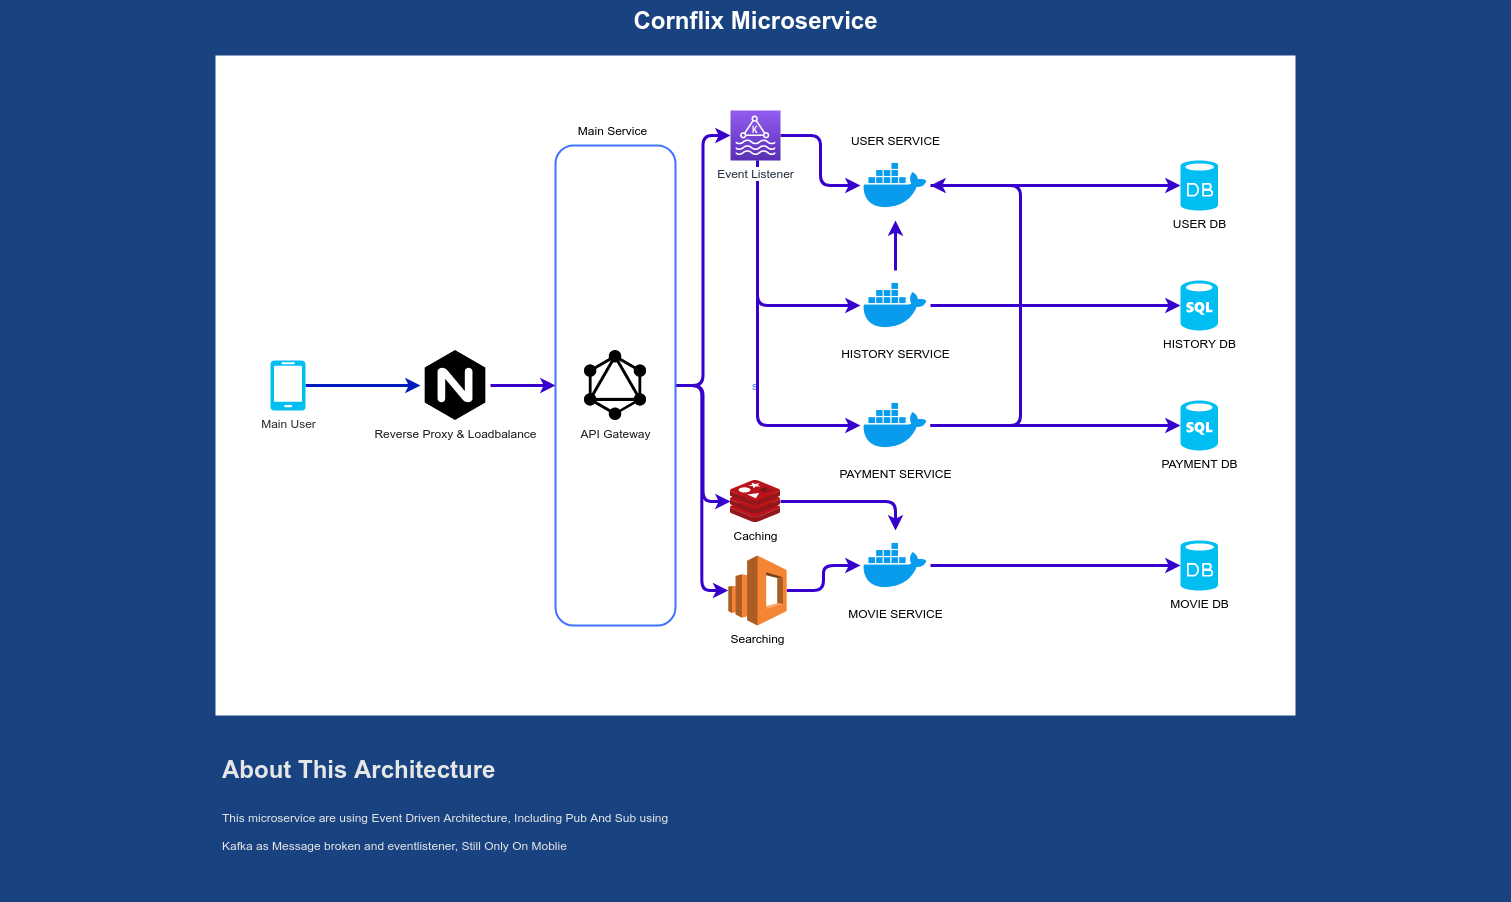

The diagram above was exported from draw.io. Its source (the exported page's mxGraphModel, read from the mxfile embedded in the PNG):
<mxGraphModel dx="1447" dy="767" grid="1" gridSize="10" guides="1" tooltips="1" connect="1" arrows="1" fold="1" page="1" pageScale="1.5" pageWidth="1169" pageHeight="826" background="#184380" math="0" shadow="0">
  <root>
    <mxCell id="0" style=";html=1;" />
    <mxCell id="1" style=";html=1;" parent="0" />
    <mxCell id="23046e2b9bb16c14-113" value="Cornflix Microservice" style="text;strokeColor=none;fillColor=none;html=1;fontSize=24;fontStyle=1;verticalAlign=middle;align=center;shadow=0;fontColor=#FFFFFF;rounded=1;" parent="1" vertex="1">
      <mxGeometry x="120" y="40" width="1510" height="40" as="geometry" />
    </mxCell>
    <mxCell id="uDrbmgUzQRw74868jUo0-8" value="s" style="rounded=0;whiteSpace=wrap;html=1;fontColor=#4073FF;strokeColor=none;" parent="1" vertex="1">
      <mxGeometry x="335" y="95" width="1080" height="660" as="geometry" />
    </mxCell>
    <mxCell id="uDrbmgUzQRw74868jUo0-11" value="&lt;h1&gt;About This Architecture&lt;/h1&gt;&lt;h1&gt;&lt;span style=&quot;font-size: 12px ; font-weight: normal&quot;&gt;This microservice are using Event Driven Architecture, Including Pub And Sub using Kafka as Message broken and eventlistener, Still Only On Moblie&lt;/span&gt;&lt;br&gt;&lt;/h1&gt;" style="text;html=1;strokeColor=none;spacing=5;spacingTop=-20;whiteSpace=wrap;overflow=hidden;rounded=0;fontColor=#E6E6E6;" parent="1" vertex="1">
      <mxGeometry x="337" y="790" width="463" height="150" as="geometry" />
    </mxCell>
    <mxCell id="uDrbmgUzQRw74868jUo0-18" style="edgeStyle=orthogonalEdgeStyle;rounded=1;orthogonalLoop=1;jettySize=auto;html=1;fontColor=#E6E6E6;jumpStyle=none;strokeWidth=3;fillColor=#0050ef;strokeColor=#001DBC;" parent="1" source="uDrbmgUzQRw74868jUo0-12" target="uDrbmgUzQRw74868jUo0-19" edge="1">
      <mxGeometry relative="1" as="geometry">
        <mxPoint x="560" y="425" as="targetPoint" />
      </mxGeometry>
    </mxCell>
    <mxCell id="uDrbmgUzQRw74868jUo0-12" value="&lt;font color=&quot;#2b2b2b&quot;&gt;Main User&lt;/font&gt;" style="verticalLabelPosition=bottom;html=1;verticalAlign=top;align=center;strokeColor=none;fillColor=#00BEF2;shape=mxgraph.azure.mobile;pointerEvents=1;rounded=1;fontColor=#E6E6E6;" parent="1" vertex="1">
      <mxGeometry x="390" y="400" width="35" height="50" as="geometry" />
    </mxCell>
    <mxCell id="uDrbmgUzQRw74868jUo0-19" value="Reverse Proxy &amp;amp; Loadbalance&lt;br&gt;" style="shape=image;html=1;verticalAlign=top;verticalLabelPosition=bottom;labelBackgroundColor=#ffffff;imageAspect=0;aspect=fixed;image=https://cdn4.iconfinder.com/data/icons/logos-brands-5/24/nginx-128.png;rounded=1;fillColor=#C2C2C2;fontColor=#1C1C1C;" parent="1" vertex="1">
      <mxGeometry x="540" y="390" width="70" height="70" as="geometry" />
    </mxCell>
    <mxCell id="AYJCMkIe-aq3phiVASWr-14" style="edgeStyle=orthogonalEdgeStyle;rounded=1;jumpStyle=none;orthogonalLoop=1;jettySize=auto;html=1;strokeWidth=3;fontColor=#000000;fillColor=#6a00ff;strokeColor=#3700CC;" edge="1" parent="1" source="uDrbmgUzQRw74868jUo0-22" target="AYJCMkIe-aq3phiVASWr-6">
      <mxGeometry relative="1" as="geometry" />
    </mxCell>
    <mxCell id="AYJCMkIe-aq3phiVASWr-22" style="edgeStyle=orthogonalEdgeStyle;rounded=1;jumpStyle=none;orthogonalLoop=1;jettySize=auto;html=1;strokeWidth=3;fontColor=#000000;fillColor=#6a00ff;strokeColor=#3700CC;" edge="1" parent="1" source="uDrbmgUzQRw74868jUo0-22" target="AYJCMkIe-aq3phiVASWr-20">
      <mxGeometry relative="1" as="geometry" />
    </mxCell>
    <mxCell id="AYJCMkIe-aq3phiVASWr-24" style="edgeStyle=orthogonalEdgeStyle;rounded=1;jumpStyle=none;orthogonalLoop=1;jettySize=auto;html=1;strokeWidth=3;fontColor=#000000;fillColor=#6a00ff;strokeColor=#3700CC;" edge="1" parent="1" source="uDrbmgUzQRw74868jUo0-22" target="AYJCMkIe-aq3phiVASWr-23">
      <mxGeometry relative="1" as="geometry" />
    </mxCell>
    <mxCell id="uDrbmgUzQRw74868jUo0-22" value="&lt;p&gt;&lt;br&gt;&lt;/p&gt;" style="rounded=1;whiteSpace=wrap;html=1;strokeWidth=2;fontColor=#ffffff;fillColor=none;strokeColor=#4073FF;" parent="1" vertex="1">
      <mxGeometry x="675" y="185" width="120" height="480" as="geometry" />
    </mxCell>
    <mxCell id="uDrbmgUzQRw74868jUo0-20" value="API Gateway" style="shape=image;html=1;verticalAlign=top;verticalLabelPosition=bottom;labelBackgroundColor=#ffffff;imageAspect=0;aspect=fixed;image=https://cdn4.iconfinder.com/data/icons/logos-brands-5/24/graphql-128.png;rounded=1;fillColor=#C2C2C2;fontColor=#1C1C1C;" parent="1" vertex="1">
      <mxGeometry x="700" y="390" width="70" height="70" as="geometry" />
    </mxCell>
    <mxCell id="uDrbmgUzQRw74868jUo0-21" style="edgeStyle=orthogonalEdgeStyle;rounded=1;jumpStyle=none;orthogonalLoop=1;jettySize=auto;html=1;exitX=1;exitY=0.5;exitDx=0;exitDy=0;strokeWidth=3;fontColor=#1C1C1C;fillColor=#6a00ff;strokeColor=#3700CC;entryX=0;entryY=0.5;entryDx=0;entryDy=0;" parent="1" source="uDrbmgUzQRw74868jUo0-19" target="uDrbmgUzQRw74868jUo0-22" edge="1">
      <mxGeometry relative="1" as="geometry">
        <mxPoint x="650" y="425" as="targetPoint" />
      </mxGeometry>
    </mxCell>
    <mxCell id="uDrbmgUzQRw74868jUo0-24" value="Main Service" style="text;html=1;strokeColor=none;fillColor=none;align=center;verticalAlign=middle;whiteSpace=wrap;rounded=0;fontColor=#000000;" parent="1" vertex="1">
      <mxGeometry x="695" y="160" width="75" height="20" as="geometry" />
    </mxCell>
    <mxCell id="AYJCMkIe-aq3phiVASWr-11" style="edgeStyle=orthogonalEdgeStyle;rounded=1;jumpStyle=none;orthogonalLoop=1;jettySize=auto;html=1;entryX=0;entryY=0.5;entryDx=0;entryDy=0;entryPerimeter=0;strokeWidth=3;fontColor=#000000;fillColor=#6a00ff;strokeColor=#3700CC;" edge="1" parent="1" source="AYJCMkIe-aq3phiVASWr-1" target="AYJCMkIe-aq3phiVASWr-10">
      <mxGeometry relative="1" as="geometry" />
    </mxCell>
    <mxCell id="AYJCMkIe-aq3phiVASWr-1" value="USER SERVICE" style="shape=image;html=1;verticalAlign=bottom;verticalLabelPosition=top;labelBackgroundColor=#ffffff;imageAspect=0;aspect=fixed;image=https://cdn4.iconfinder.com/data/icons/logos-and-brands/512/97_Docker_logo_logos-128.png;rounded=1;strokeColor=#4073FF;strokeWidth=2;fillColor=none;fontColor=#000000;labelBorderColor=none;labelPosition=center;align=center;" vertex="1" parent="1">
      <mxGeometry x="980" y="190" width="70" height="70" as="geometry" />
    </mxCell>
    <mxCell id="AYJCMkIe-aq3phiVASWr-29" style="edgeStyle=orthogonalEdgeStyle;rounded=1;jumpStyle=none;orthogonalLoop=1;jettySize=auto;html=1;entryX=0;entryY=0.5;entryDx=0;entryDy=0;entryPerimeter=0;strokeWidth=3;fontColor=#000000;fillColor=#6a00ff;strokeColor=#3700CC;" edge="1" parent="1" source="AYJCMkIe-aq3phiVASWr-2" target="AYJCMkIe-aq3phiVASWr-28">
      <mxGeometry relative="1" as="geometry" />
    </mxCell>
    <mxCell id="AYJCMkIe-aq3phiVASWr-2" value="MOVIE SERVICE" style="shape=image;html=1;verticalAlign=top;verticalLabelPosition=bottom;labelBackgroundColor=#ffffff;imageAspect=0;aspect=fixed;image=https://cdn4.iconfinder.com/data/icons/logos-and-brands/512/97_Docker_logo_logos-128.png;rounded=1;strokeColor=#4073FF;strokeWidth=2;fillColor=none;fontColor=#000000;" vertex="1" parent="1">
      <mxGeometry x="980" y="570" width="70" height="70" as="geometry" />
    </mxCell>
    <mxCell id="AYJCMkIe-aq3phiVASWr-26" style="edgeStyle=orthogonalEdgeStyle;rounded=1;jumpStyle=none;orthogonalLoop=1;jettySize=auto;html=1;entryX=0;entryY=0.5;entryDx=0;entryDy=0;entryPerimeter=0;strokeWidth=3;fontColor=#000000;fillColor=#6a00ff;strokeColor=#3700CC;" edge="1" parent="1" source="AYJCMkIe-aq3phiVASWr-3" target="AYJCMkIe-aq3phiVASWr-25">
      <mxGeometry relative="1" as="geometry" />
    </mxCell>
    <mxCell id="AYJCMkIe-aq3phiVASWr-33" style="edgeStyle=orthogonalEdgeStyle;rounded=1;jumpStyle=none;orthogonalLoop=1;jettySize=auto;html=1;strokeWidth=3;fontColor=#000000;fillColor=#6a00ff;strokeColor=#3700CC;" edge="1" parent="1" source="AYJCMkIe-aq3phiVASWr-3" target="AYJCMkIe-aq3phiVASWr-1">
      <mxGeometry relative="1" as="geometry">
        <Array as="points">
          <mxPoint x="1140" y="465" />
          <mxPoint x="1140" y="225" />
        </Array>
      </mxGeometry>
    </mxCell>
    <mxCell id="AYJCMkIe-aq3phiVASWr-3" value="PAYMENT SERVICE" style="shape=image;html=1;verticalAlign=top;verticalLabelPosition=bottom;labelBackgroundColor=#ffffff;imageAspect=0;aspect=fixed;image=https://cdn4.iconfinder.com/data/icons/logos-and-brands/512/97_Docker_logo_logos-128.png;rounded=1;strokeColor=#4073FF;strokeWidth=2;fillColor=none;fontColor=#000000;" vertex="1" parent="1">
      <mxGeometry x="980" y="430" width="70" height="70" as="geometry" />
    </mxCell>
    <mxCell id="AYJCMkIe-aq3phiVASWr-13" style="edgeStyle=orthogonalEdgeStyle;rounded=1;jumpStyle=none;orthogonalLoop=1;jettySize=auto;html=1;entryX=0;entryY=0.5;entryDx=0;entryDy=0;entryPerimeter=0;strokeWidth=3;fontColor=#000000;fillColor=#6a00ff;strokeColor=#3700CC;" edge="1" parent="1" source="AYJCMkIe-aq3phiVASWr-4" target="AYJCMkIe-aq3phiVASWr-12">
      <mxGeometry relative="1" as="geometry" />
    </mxCell>
    <mxCell id="AYJCMkIe-aq3phiVASWr-4" value="HISTORY SERVICE" style="shape=image;html=1;verticalAlign=top;verticalLabelPosition=bottom;labelBackgroundColor=#ffffff;imageAspect=0;aspect=fixed;image=https://cdn4.iconfinder.com/data/icons/logos-and-brands/512/97_Docker_logo_logos-128.png;rounded=1;strokeColor=#4073FF;strokeWidth=2;fillColor=none;fontColor=#000000;" vertex="1" parent="1">
      <mxGeometry x="980" y="310" width="70" height="70" as="geometry" />
    </mxCell>
    <mxCell id="AYJCMkIe-aq3phiVASWr-10" value="USER DB" style="verticalLabelPosition=bottom;html=1;verticalAlign=top;align=center;strokeColor=none;fillColor=#00BEF2;shape=mxgraph.azure.database;rounded=1;fontColor=#000000;" vertex="1" parent="1">
      <mxGeometry x="1300" y="200" width="37.5" height="50" as="geometry" />
    </mxCell>
    <mxCell id="AYJCMkIe-aq3phiVASWr-12" value="HISTORY DB" style="verticalLabelPosition=bottom;html=1;verticalAlign=top;align=center;strokeColor=none;fillColor=#00BEF2;shape=mxgraph.azure.sql_database;rounded=1;fontColor=#000000;" vertex="1" parent="1">
      <mxGeometry x="1300" y="320" width="37.5" height="50" as="geometry" />
    </mxCell>
    <mxCell id="AYJCMkIe-aq3phiVASWr-15" style="edgeStyle=orthogonalEdgeStyle;rounded=1;jumpStyle=none;orthogonalLoop=1;jettySize=auto;html=1;strokeWidth=3;fontColor=#000000;fillColor=#6a00ff;strokeColor=#3700CC;" edge="1" parent="1" source="AYJCMkIe-aq3phiVASWr-6" target="AYJCMkIe-aq3phiVASWr-1">
      <mxGeometry relative="1" as="geometry" />
    </mxCell>
    <mxCell id="AYJCMkIe-aq3phiVASWr-16" style="edgeStyle=orthogonalEdgeStyle;rounded=1;jumpStyle=none;orthogonalLoop=1;jettySize=auto;html=1;strokeWidth=3;fontColor=#000000;fillColor=#6a00ff;strokeColor=#3700CC;" edge="1" parent="1" source="AYJCMkIe-aq3phiVASWr-6" target="AYJCMkIe-aq3phiVASWr-4">
      <mxGeometry relative="1" as="geometry">
        <Array as="points">
          <mxPoint x="877" y="345" />
        </Array>
      </mxGeometry>
    </mxCell>
    <mxCell id="AYJCMkIe-aq3phiVASWr-17" style="edgeStyle=orthogonalEdgeStyle;rounded=1;jumpStyle=none;orthogonalLoop=1;jettySize=auto;html=1;strokeWidth=3;fontColor=#000000;fillColor=#6a00ff;strokeColor=#3700CC;" edge="1" parent="1" source="AYJCMkIe-aq3phiVASWr-6" target="AYJCMkIe-aq3phiVASWr-3">
      <mxGeometry relative="1" as="geometry">
        <Array as="points">
          <mxPoint x="877" y="465" />
        </Array>
      </mxGeometry>
    </mxCell>
    <mxCell id="AYJCMkIe-aq3phiVASWr-6" value="Event Listener" style="outlineConnect=0;fontColor=#232F3E;gradientColor=#945DF2;gradientDirection=north;fillColor=#5A30B5;strokeColor=#ffffff;dashed=0;verticalLabelPosition=bottom;verticalAlign=top;align=center;html=1;fontSize=12;fontStyle=0;aspect=fixed;shape=mxgraph.aws4.resourceIcon;resIcon=mxgraph.aws4.managed_streaming_for_kafka;rounded=1;labelBackgroundColor=#ffffff;" vertex="1" parent="1">
      <mxGeometry x="850" y="150" width="50" height="50" as="geometry" />
    </mxCell>
    <mxCell id="AYJCMkIe-aq3phiVASWr-21" style="edgeStyle=orthogonalEdgeStyle;rounded=1;jumpStyle=none;orthogonalLoop=1;jettySize=auto;html=1;strokeWidth=3;fontColor=#000000;fillColor=#6a00ff;strokeColor=#3700CC;" edge="1" parent="1" source="AYJCMkIe-aq3phiVASWr-20" target="AYJCMkIe-aq3phiVASWr-2">
      <mxGeometry relative="1" as="geometry" />
    </mxCell>
    <mxCell id="AYJCMkIe-aq3phiVASWr-20" value="Caching" style="aspect=fixed;html=1;points=[];align=center;image;fontSize=12;image=img/lib/mscae/Cache_Redis_Product.svg;rounded=1;labelBackgroundColor=#ffffff;strokeColor=#4073FF;strokeWidth=2;fillColor=none;" vertex="1" parent="1">
      <mxGeometry x="850" y="520" width="50" height="42" as="geometry" />
    </mxCell>
    <mxCell id="AYJCMkIe-aq3phiVASWr-27" style="edgeStyle=orthogonalEdgeStyle;rounded=1;jumpStyle=none;orthogonalLoop=1;jettySize=auto;html=1;strokeWidth=3;fontColor=#000000;fillColor=#6a00ff;strokeColor=#3700CC;" edge="1" parent="1" source="AYJCMkIe-aq3phiVASWr-23" target="AYJCMkIe-aq3phiVASWr-2">
      <mxGeometry relative="1" as="geometry" />
    </mxCell>
    <mxCell id="AYJCMkIe-aq3phiVASWr-23" value="Searching" style="outlineConnect=0;dashed=0;verticalLabelPosition=bottom;verticalAlign=top;align=center;html=1;shape=mxgraph.aws3.elasticsearch_service;fillColor=#F58534;gradientColor=none;rounded=1;labelBackgroundColor=#ffffff;strokeColor=#4073FF;strokeWidth=2;fontColor=#000000;" vertex="1" parent="1">
      <mxGeometry x="847.8299999999999" y="595" width="58.33" height="70" as="geometry" />
    </mxCell>
    <mxCell id="AYJCMkIe-aq3phiVASWr-25" value="PAYMENT DB" style="verticalLabelPosition=bottom;html=1;verticalAlign=top;align=center;strokeColor=none;fillColor=#00BEF2;shape=mxgraph.azure.sql_database;rounded=1;fontColor=#000000;" vertex="1" parent="1">
      <mxGeometry x="1300" y="440" width="37.5" height="50" as="geometry" />
    </mxCell>
    <mxCell id="AYJCMkIe-aq3phiVASWr-28" value="MOVIE DB" style="verticalLabelPosition=bottom;html=1;verticalAlign=top;align=center;strokeColor=none;fillColor=#00BEF2;shape=mxgraph.azure.database;rounded=1;labelBackgroundColor=#ffffff;fontColor=#000000;" vertex="1" parent="1">
      <mxGeometry x="1300" y="580" width="37.5" height="50" as="geometry" />
    </mxCell>
    <mxCell id="AYJCMkIe-aq3phiVASWr-32" style="edgeStyle=orthogonalEdgeStyle;rounded=1;jumpStyle=none;orthogonalLoop=1;jettySize=auto;html=1;strokeWidth=3;fontColor=#000000;fillColor=#6a00ff;strokeColor=#3700CC;" edge="1" parent="1" source="AYJCMkIe-aq3phiVASWr-4" target="AYJCMkIe-aq3phiVASWr-1">
      <mxGeometry relative="1" as="geometry" />
    </mxCell>
  </root>
</mxGraphModel>